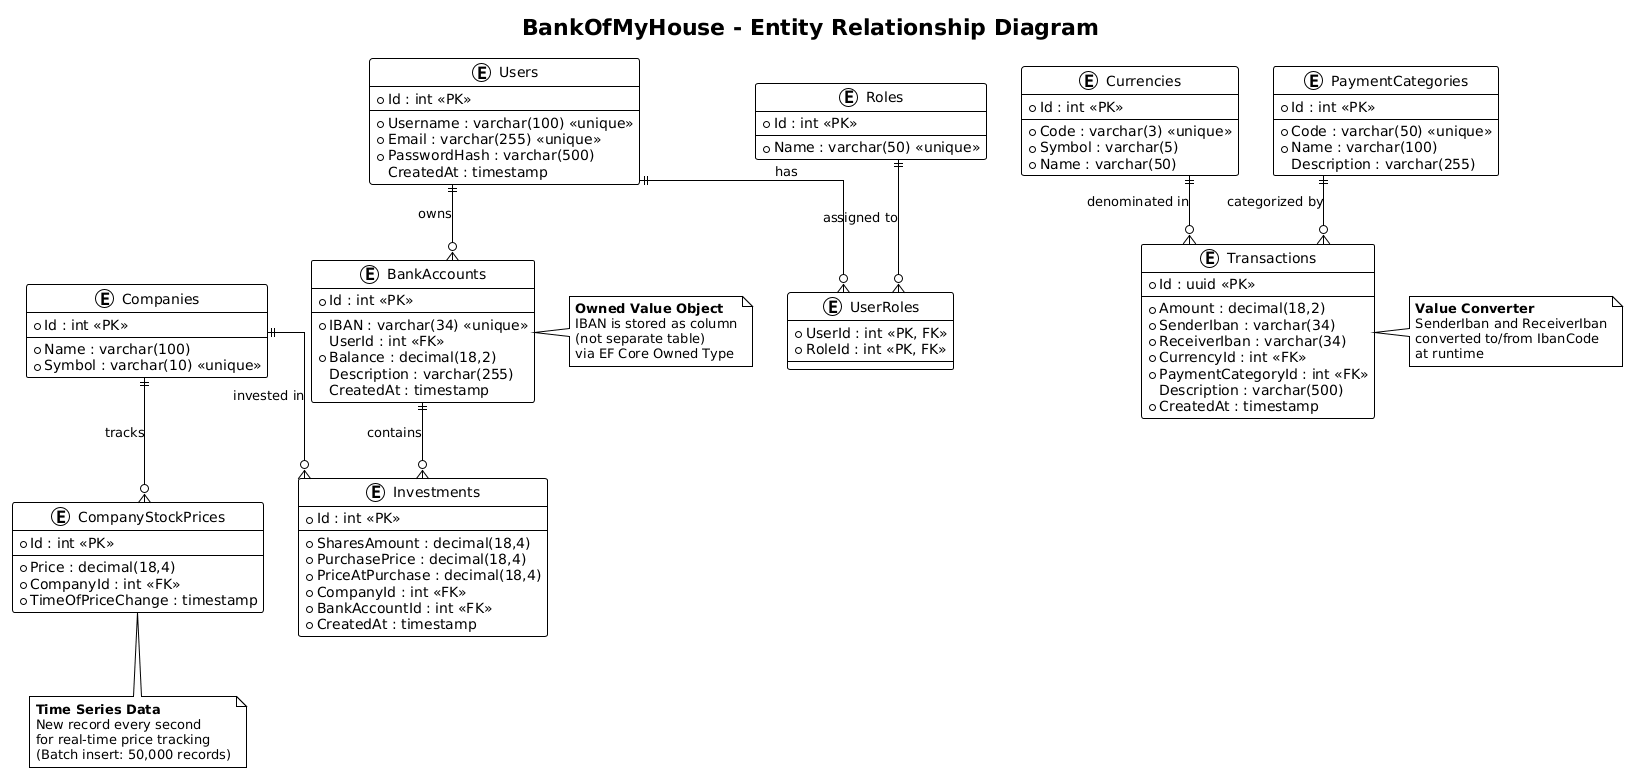

The diagram above was rendered by PlantUML. Its source (embedded in the PNG):
@startuml
!theme plain
skinparam linetype ortho

title BankOfMyHouse - Entity Relationship Diagram

' ==================== ENTITIES ====================

entity "Users" as users {
    *Id : int <<PK>>
    --
    *Username : varchar(100) <<unique>>
    *Email : varchar(255) <<unique>>
    *PasswordHash : varchar(500)
    CreatedAt : timestamp
}

entity "Roles" as roles {
    *Id : int <<PK>>
    --
    *Name : varchar(50) <<unique>>
}

entity "UserRoles" as user_roles {
    *UserId : int <<PK, FK>>
    *RoleId : int <<PK, FK>>
}

entity "BankAccounts" as bank_accounts {
    *Id : int <<PK>>
    --
    *IBAN : varchar(34) <<unique>>
    UserId : int <<FK>>
    *Balance : decimal(18,2)
    Description : varchar(255)
    CreatedAt : timestamp
}

entity "Transactions" as transactions {
    *Id : uuid <<PK>>
    --
    *Amount : decimal(18,2)
    *SenderIban : varchar(34)
    *ReceiverIban : varchar(34)
    *CurrencyId : int <<FK>>
    *PaymentCategoryId : int <<FK>>
    Description : varchar(500)
    *CreatedAt : timestamp
}

entity "Currencies" as currencies {
    *Id : int <<PK>>
    --
    *Code : varchar(3) <<unique>>
    *Symbol : varchar(5)
    *Name : varchar(50)
}

entity "PaymentCategories" as payment_categories {
    *Id : int <<PK>>
    --
    *Code : varchar(50) <<unique>>
    *Name : varchar(100)
    Description : varchar(255)
}

entity "Companies" as companies {
    *Id : int <<PK>>
    --
    *Name : varchar(100)
    *Symbol : varchar(10) <<unique>>
}

entity "CompanyStockPrices" as stock_prices {
    *Id : int <<PK>>
    --
    *Price : decimal(18,4)
    *CompanyId : int <<FK>>
    *TimeOfPriceChange : timestamp
}

entity "Investments" as investments {
    *Id : int <<PK>>
    --
    *SharesAmount : decimal(18,4)
    *PurchasePrice : decimal(18,4)
    *PriceAtPurchase : decimal(18,4)
    *CompanyId : int <<FK>>
    *BankAccountId : int <<FK>>
    *CreatedAt : timestamp
}

' ==================== RELATIONSHIPS ====================

users ||--o{ user_roles : "has"
roles ||--o{ user_roles : "assigned to"

users ||--o{ bank_accounts : "owns"

bank_accounts ||--o{ investments : "contains"

companies ||--o{ investments : "invested in"
companies ||--o{ stock_prices : "tracks"

currencies ||--o{ transactions : "denominated in"
payment_categories ||--o{ transactions : "categorized by"

' ==================== NOTES ====================

note right of bank_accounts
    **Owned Value Object**
    IBAN is stored as column
    (not separate table)
    via EF Core Owned Type
end note

note right of transactions
    **Value Converter**
    SenderIban and ReceiverIban
    converted to/from IbanCode
    at runtime
end note

note bottom of stock_prices
    **Time Series Data**
    New record every second
    for real-time price tracking
    (Batch insert: 50,000 records)
end note
@enduml